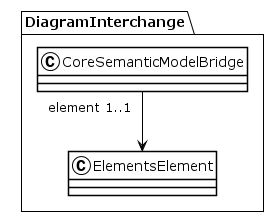

The diagram above was rendered by PlantUML. Its source (embedded in the PNG):
@startuml
!theme plain
package DiagramInterchange {
class CoreSemanticModelBridge {
}
CoreSemanticModelBridge "element 1..1" --> ElementsElement
class ElementsElement {
}
}
@enduml